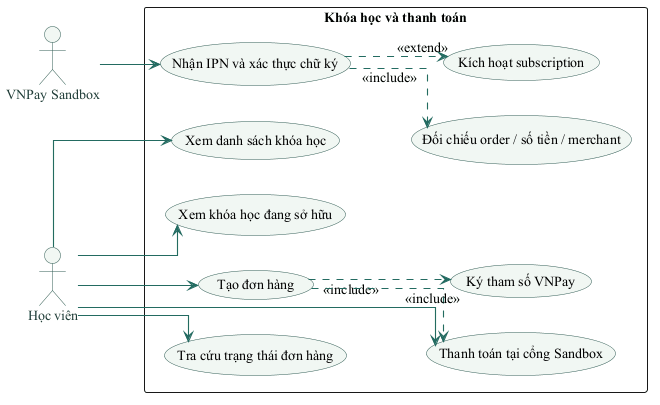

The diagram above was rendered by PlantUML. Its source (embedded in the PNG):
@startuml
skinparam backgroundColor #FFFFFF
skinparam defaultFontName "Times New Roman"
skinparam defaultFontSize 14
skinparam shadowing false
skinparam ArrowColor #236B61
skinparam ArrowThickness 1.1
skinparam BorderColor #315C55
skinparam ActorBorderColor #315C55
skinparam ActorFontColor #203D39
skinparam UsecaseBorderColor #315C55
skinparam UsecaseBackgroundColor #F1F7F3
skinparam ComponentBorderColor #315C55
skinparam ComponentBackgroundColor #F1F7F3
skinparam ClassBorderColor #315C55
skinparam ClassBackgroundColor #F8FAF8
skinparam DatabaseBorderColor #315C55
skinparam DatabaseBackgroundColor #F1F7F3
skinparam linetype ortho
left to right direction
actor "Học viên" as U
actor "VNPay Sandbox" as V
rectangle "Khóa học và thanh toán" {
  usecase "Xem danh sách khóa học" as List
  usecase "Xem khóa học đang sở hữu" as Mine
  usecase "Tạo đơn hàng" as Order
  usecase "Ký tham số VNPay" as Sign
  usecase "Thanh toán tại cổng Sandbox" as Pay
  usecase "Nhận IPN và xác thực chữ ký" as IPN
  usecase "Đối chiếu order / số tiền / merchant" as Verify
  usecase "Kích hoạt subscription" as Enroll
  usecase "Tra cứu trạng thái đơn hàng" as Status
}
U --> List
U --> Mine
U --> Order
U --> Pay
U --> Status
V --> IPN
Order ..> Sign : <<include>>
Order ..> Pay : <<include>>
IPN ..> Verify : <<include>>
IPN ..> Enroll : <<extend>>
@enduml